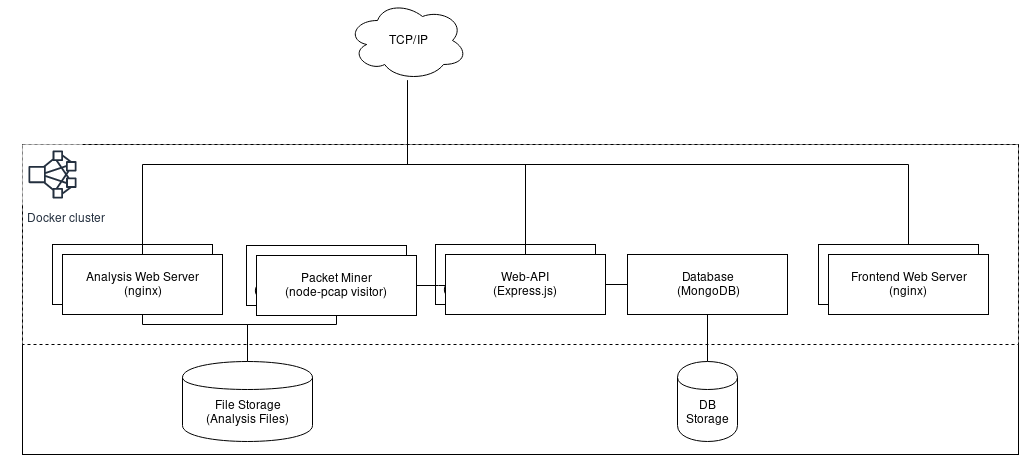

The diagram above was exported from draw.io. Its source (the exported page's mxGraphModel, read from the mxfile embedded in the PNG):
<mxGraphModel dx="3084" dy="1863" grid="1" gridSize="10" guides="1" tooltips="1" connect="1" arrows="1" fold="1" page="1" pageScale="1" pageWidth="850" pageHeight="1100" math="0" shadow="0">
  <root>
    <mxCell id="0" />
    <mxCell id="1" parent="0" />
    <mxCell id="2" value="" style="rounded=0;whiteSpace=wrap;html=1;" vertex="1" parent="1">
      <mxGeometry x="-436" y="130" width="996" height="310" as="geometry" />
    </mxCell>
    <mxCell id="3" value="" style="rounded=0;whiteSpace=wrap;html=1;dashed=1;" vertex="1" parent="1">
      <mxGeometry x="-436" y="130" width="996" height="200" as="geometry" />
    </mxCell>
    <mxCell id="4" value="nginx" style="rounded=0;whiteSpace=wrap;html=1;" vertex="1" parent="1">
      <mxGeometry x="-406" y="230" width="160" height="60" as="geometry" />
    </mxCell>
    <mxCell id="5" value="&lt;div&gt;HTTP API&lt;br&gt;application server&lt;br&gt;&lt;/div&gt;&lt;div&gt; (java, nodejs, golang/linux)&lt;/div&gt;" style="rounded=0;whiteSpace=wrap;html=1;" vertex="1" parent="1">
      <mxGeometry x="-23" y="230" width="160" height="60" as="geometry" />
    </mxCell>
    <mxCell id="6" style="edgeStyle=orthogonalEdgeStyle;rounded=0;orthogonalLoop=1;jettySize=auto;html=1;endArrow=none;endFill=0;" edge="1" target="20" parent="1">
      <mxGeometry relative="1" as="geometry">
        <mxPoint x="239" y="290" as="sourcePoint" />
        <Array as="points">
          <mxPoint x="249" y="290" />
        </Array>
      </mxGeometry>
    </mxCell>
    <mxCell id="7" value="&lt;div&gt;packet capture processer&lt;br&gt;application server&lt;br&gt;&lt;/div&gt;&lt;div&gt; (java, nodejs, golang/linux)&lt;/div&gt;" style="rounded=0;whiteSpace=wrap;html=1;" vertex="1" parent="1">
      <mxGeometry x="-212" y="231" width="160" height="60" as="geometry" />
    </mxCell>
    <mxCell id="8" value="&amp;nbsp;&amp;nbsp;&amp;nbsp;&amp;nbsp;&amp;nbsp;&amp;nbsp;&amp;nbsp;&amp;nbsp; Docker cluster" style="outlineConnect=0;fontColor=#232F3E;gradientColor=none;strokeColor=#232F3E;fillColor=#ffffff;dashed=0;verticalLabelPosition=bottom;verticalAlign=top;align=center;html=1;fontSize=12;fontStyle=0;aspect=fixed;shape=mxgraph.aws4.resourceIcon;resIcon=mxgraph.aws4.cluster;" vertex="1" parent="1">
      <mxGeometry x="-436" y="130" width="60" height="60" as="geometry" />
    </mxCell>
    <mxCell id="9" style="edgeStyle=orthogonalEdgeStyle;rounded=0;orthogonalLoop=1;jettySize=auto;html=1;endArrow=none;endFill=0;" edge="1" source="11" target="13" parent="1">
      <mxGeometry relative="1" as="geometry">
        <Array as="points">
          <mxPoint x="-20" y="271" />
          <mxPoint x="-20" y="271" />
        </Array>
      </mxGeometry>
    </mxCell>
    <mxCell id="10" style="edgeStyle=orthogonalEdgeStyle;rounded=0;orthogonalLoop=1;jettySize=auto;html=1;endArrow=none;endFill=0;" edge="1" source="11" target="22" parent="1">
      <mxGeometry relative="1" as="geometry" />
    </mxCell>
    <mxCell id="11" value="&lt;div&gt;Web-API&lt;br&gt;(Express.js)&lt;br&gt;&lt;/div&gt;" style="rounded=0;whiteSpace=wrap;html=1;" vertex="1" parent="1">
      <mxGeometry x="-13" y="240" width="160" height="60" as="geometry" />
    </mxCell>
    <mxCell id="12" style="edgeStyle=orthogonalEdgeStyle;rounded=0;orthogonalLoop=1;jettySize=auto;html=1;endArrow=none;endFill=0;" edge="1" source="13" target="21" parent="1">
      <mxGeometry relative="1" as="geometry">
        <Array as="points">
          <mxPoint x="-122" y="310" />
          <mxPoint x="-211" y="310" />
        </Array>
      </mxGeometry>
    </mxCell>
    <mxCell id="13" value="&lt;div&gt;Packet Miner &lt;br&gt;&lt;/div&gt;&lt;div&gt;(node-pcap visitor)&lt;br&gt;&lt;/div&gt;" style="rounded=0;whiteSpace=wrap;html=1;" vertex="1" parent="1">
      <mxGeometry x="-202" y="241" width="160" height="60" as="geometry" />
    </mxCell>
    <mxCell id="14" style="edgeStyle=orthogonalEdgeStyle;rounded=0;orthogonalLoop=1;jettySize=auto;html=1;endArrow=none;endFill=0;" edge="1" source="15" target="21" parent="1">
      <mxGeometry relative="1" as="geometry">
        <Array as="points">
          <mxPoint x="-316" y="310" />
          <mxPoint x="-211" y="310" />
        </Array>
      </mxGeometry>
    </mxCell>
    <mxCell id="15" value="Analysis Web Server&lt;br&gt;&lt;div&gt;(nginx)&lt;/div&gt;" style="rounded=0;whiteSpace=wrap;html=1;" vertex="1" parent="1">
      <mxGeometry x="-396" y="240" width="160" height="60" as="geometry" />
    </mxCell>
    <mxCell id="16" style="edgeStyle=orthogonalEdgeStyle;rounded=0;orthogonalLoop=1;jettySize=auto;html=1;endArrow=none;endFill=0;" edge="1" source="19" target="15" parent="1">
      <mxGeometry relative="1" as="geometry">
        <Array as="points">
          <mxPoint x="-51" y="150" />
          <mxPoint x="-316" y="150" />
        </Array>
      </mxGeometry>
    </mxCell>
    <mxCell id="17" style="edgeStyle=orthogonalEdgeStyle;rounded=0;orthogonalLoop=1;jettySize=auto;html=1;endArrow=none;endFill=0;" edge="1" source="19" target="24" parent="1">
      <mxGeometry relative="1" as="geometry">
        <Array as="points">
          <mxPoint x="-51" y="150" />
          <mxPoint x="450" y="150" />
        </Array>
      </mxGeometry>
    </mxCell>
    <mxCell id="18" style="edgeStyle=orthogonalEdgeStyle;rounded=0;orthogonalLoop=1;jettySize=auto;html=1;endArrow=none;endFill=0;" edge="1" source="19" target="11" parent="1">
      <mxGeometry relative="1" as="geometry">
        <Array as="points">
          <mxPoint x="-51" y="150" />
          <mxPoint x="67" y="150" />
        </Array>
      </mxGeometry>
    </mxCell>
    <mxCell id="19" value="TCP/IP" style="ellipse;shape=cloud;whiteSpace=wrap;html=1;" vertex="1" parent="1">
      <mxGeometry x="-111" y="-14" width="120" height="80" as="geometry" />
    </mxCell>
    <mxCell id="20" value="DB Storage" style="shape=cylinder;whiteSpace=wrap;html=1;boundedLbl=1;backgroundOutline=1;" vertex="1" parent="1">
      <mxGeometry x="219" y="347" width="60" height="80" as="geometry" />
    </mxCell>
    <mxCell id="21" value="&lt;div&gt;File Storage&lt;/div&gt;&lt;div&gt;(Analysis Files)&lt;br&gt;&lt;/div&gt;" style="shape=cylinder;whiteSpace=wrap;html=1;boundedLbl=1;backgroundOutline=1;" vertex="1" parent="1">
      <mxGeometry x="-276" y="347" width="130" height="80" as="geometry" />
    </mxCell>
    <mxCell id="22" value="Database&lt;br&gt;&lt;div&gt;(MongoDB)&lt;/div&gt;" style="rounded=0;whiteSpace=wrap;html=1;" vertex="1" parent="1">
      <mxGeometry x="169" y="240" width="160" height="60" as="geometry" />
    </mxCell>
    <mxCell id="23" value="Database&lt;br&gt;&lt;div&gt;(MongoDB)&lt;/div&gt;" style="rounded=0;whiteSpace=wrap;html=1;" vertex="1" parent="1">
      <mxGeometry x="360" y="230" width="160" height="60" as="geometry" />
    </mxCell>
    <mxCell id="24" value="&lt;div&gt;Frontend Web Server&lt;/div&gt;&lt;div&gt;(nginx)&lt;br&gt;&lt;/div&gt;" style="rounded=0;whiteSpace=wrap;html=1;" vertex="1" parent="1">
      <mxGeometry x="370" y="240" width="160" height="60" as="geometry" />
    </mxCell>
  </root>
</mxGraphModel>